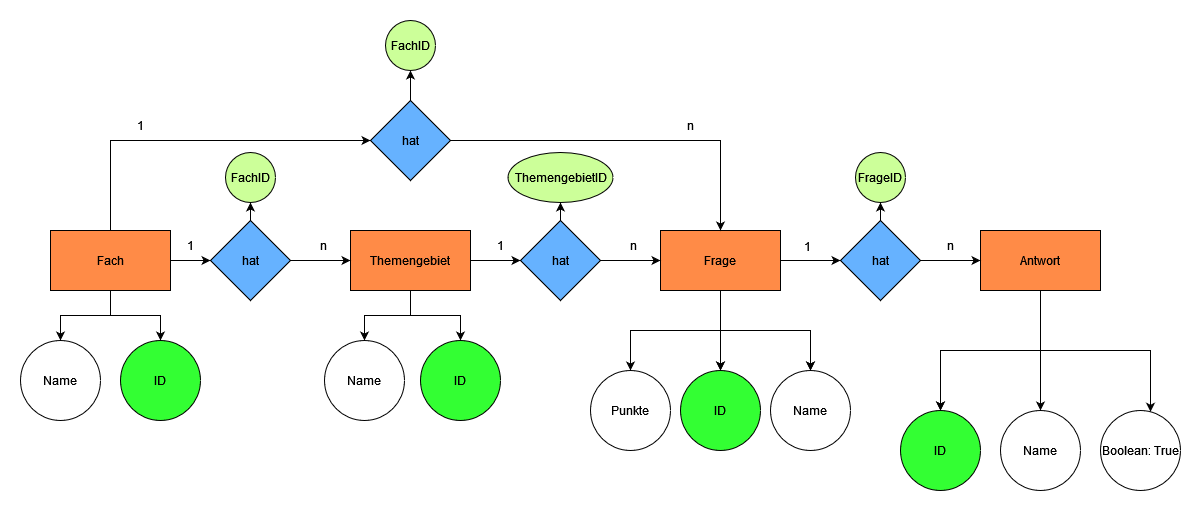

The diagram above was exported from draw.io. Its source (the exported page's mxGraphModel, read from the mxfile embedded in the PNG):
<mxGraphModel dx="1693" dy="2085" grid="1" gridSize="10" guides="1" tooltips="1" connect="1" arrows="1" fold="1" page="1" pageScale="1" pageWidth="827" pageHeight="1169" math="0" shadow="0">
  <root>
    <mxCell id="0" />
    <mxCell id="1" parent="0" />
    <mxCell id="lNHSzIOZlk993kWURvfF-6" value="" style="edgeStyle=orthogonalEdgeStyle;rounded=0;orthogonalLoop=1;jettySize=auto;html=1;" edge="1" parent="1" source="lNHSzIOZlk993kWURvfF-1" target="lNHSzIOZlk993kWURvfF-5">
      <mxGeometry relative="1" as="geometry" />
    </mxCell>
    <mxCell id="lNHSzIOZlk993kWURvfF-17" style="edgeStyle=orthogonalEdgeStyle;rounded=0;orthogonalLoop=1;jettySize=auto;html=1;entryX=0;entryY=0.5;entryDx=0;entryDy=0;exitX=0.5;exitY=0;exitDx=0;exitDy=0;" edge="1" parent="1" source="lNHSzIOZlk993kWURvfF-1" target="lNHSzIOZlk993kWURvfF-14">
      <mxGeometry relative="1" as="geometry" />
    </mxCell>
    <mxCell id="lNHSzIOZlk993kWURvfF-19" value="" style="edgeStyle=orthogonalEdgeStyle;rounded=0;orthogonalLoop=1;jettySize=auto;html=1;" edge="1" parent="1" source="lNHSzIOZlk993kWURvfF-1" target="lNHSzIOZlk993kWURvfF-18">
      <mxGeometry relative="1" as="geometry" />
    </mxCell>
    <mxCell id="lNHSzIOZlk993kWURvfF-21" value="" style="edgeStyle=orthogonalEdgeStyle;rounded=0;orthogonalLoop=1;jettySize=auto;html=1;exitX=0.5;exitY=1;exitDx=0;exitDy=0;" edge="1" parent="1" source="lNHSzIOZlk993kWURvfF-1" target="lNHSzIOZlk993kWURvfF-20">
      <mxGeometry relative="1" as="geometry" />
    </mxCell>
    <mxCell id="lNHSzIOZlk993kWURvfF-1" value="Fach" style="rounded=0;whiteSpace=wrap;html=1;shadow=0;fillColor=#FF8B47;" vertex="1" parent="1">
      <mxGeometry x="80" y="190" width="120" height="60" as="geometry" />
    </mxCell>
    <mxCell id="lNHSzIOZlk993kWURvfF-9" value="" style="edgeStyle=orthogonalEdgeStyle;rounded=0;orthogonalLoop=1;jettySize=auto;html=1;" edge="1" parent="1" source="lNHSzIOZlk993kWURvfF-2" target="lNHSzIOZlk993kWURvfF-8">
      <mxGeometry relative="1" as="geometry" />
    </mxCell>
    <mxCell id="lNHSzIOZlk993kWURvfF-25" value="" style="edgeStyle=orthogonalEdgeStyle;rounded=0;orthogonalLoop=1;jettySize=auto;html=1;" edge="1" parent="1" source="lNHSzIOZlk993kWURvfF-2" target="lNHSzIOZlk993kWURvfF-24">
      <mxGeometry relative="1" as="geometry" />
    </mxCell>
    <mxCell id="lNHSzIOZlk993kWURvfF-27" value="" style="edgeStyle=orthogonalEdgeStyle;rounded=0;orthogonalLoop=1;jettySize=auto;html=1;" edge="1" parent="1" source="lNHSzIOZlk993kWURvfF-2" target="lNHSzIOZlk993kWURvfF-26">
      <mxGeometry relative="1" as="geometry" />
    </mxCell>
    <mxCell id="lNHSzIOZlk993kWURvfF-2" value="Themengebiet" style="rounded=0;whiteSpace=wrap;html=1;fillColor=#FF8B47;" vertex="1" parent="1">
      <mxGeometry x="380" y="190" width="120" height="60" as="geometry" />
    </mxCell>
    <mxCell id="lNHSzIOZlk993kWURvfF-12" value="" style="edgeStyle=orthogonalEdgeStyle;rounded=0;orthogonalLoop=1;jettySize=auto;html=1;" edge="1" parent="1" source="lNHSzIOZlk993kWURvfF-3" target="lNHSzIOZlk993kWURvfF-11">
      <mxGeometry relative="1" as="geometry" />
    </mxCell>
    <mxCell id="lNHSzIOZlk993kWURvfF-29" value="" style="edgeStyle=orthogonalEdgeStyle;rounded=0;orthogonalLoop=1;jettySize=auto;html=1;" edge="1" parent="1" source="lNHSzIOZlk993kWURvfF-3" target="lNHSzIOZlk993kWURvfF-28">
      <mxGeometry relative="1" as="geometry" />
    </mxCell>
    <mxCell id="lNHSzIOZlk993kWURvfF-30" value="" style="edgeStyle=orthogonalEdgeStyle;rounded=0;orthogonalLoop=1;jettySize=auto;html=1;" edge="1" parent="1" source="lNHSzIOZlk993kWURvfF-3" target="lNHSzIOZlk993kWURvfF-28">
      <mxGeometry relative="1" as="geometry" />
    </mxCell>
    <mxCell id="lNHSzIOZlk993kWURvfF-32" value="" style="edgeStyle=orthogonalEdgeStyle;rounded=0;orthogonalLoop=1;jettySize=auto;html=1;" edge="1" parent="1" source="lNHSzIOZlk993kWURvfF-3" target="lNHSzIOZlk993kWURvfF-31">
      <mxGeometry relative="1" as="geometry" />
    </mxCell>
    <mxCell id="lNHSzIOZlk993kWURvfF-33" value="" style="edgeStyle=orthogonalEdgeStyle;rounded=0;orthogonalLoop=1;jettySize=auto;html=1;" edge="1" parent="1" source="lNHSzIOZlk993kWURvfF-3" target="lNHSzIOZlk993kWURvfF-31">
      <mxGeometry relative="1" as="geometry" />
    </mxCell>
    <mxCell id="lNHSzIOZlk993kWURvfF-36" value="" style="edgeStyle=orthogonalEdgeStyle;rounded=0;orthogonalLoop=1;jettySize=auto;html=1;" edge="1" parent="1" source="lNHSzIOZlk993kWURvfF-3" target="lNHSzIOZlk993kWURvfF-35">
      <mxGeometry relative="1" as="geometry" />
    </mxCell>
    <mxCell id="lNHSzIOZlk993kWURvfF-3" value="Frage" style="rounded=0;whiteSpace=wrap;html=1;fillColor=#FF8B47;" vertex="1" parent="1">
      <mxGeometry x="690" y="190" width="120" height="60" as="geometry" />
    </mxCell>
    <mxCell id="lNHSzIOZlk993kWURvfF-38" value="" style="edgeStyle=orthogonalEdgeStyle;rounded=0;orthogonalLoop=1;jettySize=auto;html=1;" edge="1" parent="1" source="lNHSzIOZlk993kWURvfF-4" target="lNHSzIOZlk993kWURvfF-37">
      <mxGeometry relative="1" as="geometry" />
    </mxCell>
    <mxCell id="lNHSzIOZlk993kWURvfF-39" value="" style="edgeStyle=orthogonalEdgeStyle;rounded=0;orthogonalLoop=1;jettySize=auto;html=1;" edge="1" parent="1" source="lNHSzIOZlk993kWURvfF-4" target="lNHSzIOZlk993kWURvfF-37">
      <mxGeometry relative="1" as="geometry" />
    </mxCell>
    <mxCell id="lNHSzIOZlk993kWURvfF-41" value="" style="edgeStyle=orthogonalEdgeStyle;rounded=0;orthogonalLoop=1;jettySize=auto;html=1;" edge="1" parent="1" source="lNHSzIOZlk993kWURvfF-4" target="lNHSzIOZlk993kWURvfF-40">
      <mxGeometry relative="1" as="geometry" />
    </mxCell>
    <mxCell id="lNHSzIOZlk993kWURvfF-43" value="" style="edgeStyle=orthogonalEdgeStyle;rounded=0;orthogonalLoop=1;jettySize=auto;html=1;" edge="1" parent="1" source="lNHSzIOZlk993kWURvfF-4" target="lNHSzIOZlk993kWURvfF-42">
      <mxGeometry relative="1" as="geometry">
        <Array as="points">
          <mxPoint x="1070" y="310" />
          <mxPoint x="1180" y="310" />
        </Array>
      </mxGeometry>
    </mxCell>
    <mxCell id="lNHSzIOZlk993kWURvfF-4" value="Antwort" style="rounded=0;whiteSpace=wrap;html=1;fillColor=#FF8B47;" vertex="1" parent="1">
      <mxGeometry x="1010" y="190" width="120" height="60" as="geometry" />
    </mxCell>
    <mxCell id="lNHSzIOZlk993kWURvfF-7" value="" style="edgeStyle=orthogonalEdgeStyle;rounded=0;orthogonalLoop=1;jettySize=auto;html=1;" edge="1" parent="1" source="lNHSzIOZlk993kWURvfF-5" target="lNHSzIOZlk993kWURvfF-2">
      <mxGeometry relative="1" as="geometry" />
    </mxCell>
    <mxCell id="lNHSzIOZlk993kWURvfF-51" value="" style="edgeStyle=orthogonalEdgeStyle;rounded=0;orthogonalLoop=1;jettySize=auto;html=1;" edge="1" parent="1" source="lNHSzIOZlk993kWURvfF-5" target="lNHSzIOZlk993kWURvfF-50">
      <mxGeometry relative="1" as="geometry" />
    </mxCell>
    <mxCell id="lNHSzIOZlk993kWURvfF-5" value="hat" style="rhombus;whiteSpace=wrap;html=1;rounded=0;fillColor=#66B2FF;" vertex="1" parent="1">
      <mxGeometry x="240" y="180" width="80" height="80" as="geometry" />
    </mxCell>
    <mxCell id="lNHSzIOZlk993kWURvfF-10" value="" style="edgeStyle=orthogonalEdgeStyle;rounded=0;orthogonalLoop=1;jettySize=auto;html=1;" edge="1" parent="1" source="lNHSzIOZlk993kWURvfF-8" target="lNHSzIOZlk993kWURvfF-3">
      <mxGeometry relative="1" as="geometry" />
    </mxCell>
    <mxCell id="lNHSzIOZlk993kWURvfF-57" value="" style="edgeStyle=orthogonalEdgeStyle;rounded=0;orthogonalLoop=1;jettySize=auto;html=1;" edge="1" parent="1" source="lNHSzIOZlk993kWURvfF-8" target="lNHSzIOZlk993kWURvfF-56">
      <mxGeometry relative="1" as="geometry" />
    </mxCell>
    <mxCell id="lNHSzIOZlk993kWURvfF-8" value="hat" style="rhombus;whiteSpace=wrap;html=1;rounded=0;fillColor=#66B2FF;" vertex="1" parent="1">
      <mxGeometry x="550" y="180" width="80" height="80" as="geometry" />
    </mxCell>
    <mxCell id="lNHSzIOZlk993kWURvfF-13" value="" style="edgeStyle=orthogonalEdgeStyle;rounded=0;orthogonalLoop=1;jettySize=auto;html=1;" edge="1" parent="1" source="lNHSzIOZlk993kWURvfF-11" target="lNHSzIOZlk993kWURvfF-4">
      <mxGeometry relative="1" as="geometry" />
    </mxCell>
    <mxCell id="lNHSzIOZlk993kWURvfF-59" value="" style="edgeStyle=orthogonalEdgeStyle;rounded=0;orthogonalLoop=1;jettySize=auto;html=1;" edge="1" parent="1" source="lNHSzIOZlk993kWURvfF-11" target="lNHSzIOZlk993kWURvfF-58">
      <mxGeometry relative="1" as="geometry" />
    </mxCell>
    <mxCell id="lNHSzIOZlk993kWURvfF-11" value="hat" style="rhombus;whiteSpace=wrap;html=1;rounded=0;fillColor=#66B2FF;" vertex="1" parent="1">
      <mxGeometry x="870" y="180" width="80" height="80" as="geometry" />
    </mxCell>
    <mxCell id="lNHSzIOZlk993kWURvfF-16" style="edgeStyle=orthogonalEdgeStyle;rounded=0;orthogonalLoop=1;jettySize=auto;html=1;entryX=0.5;entryY=0;entryDx=0;entryDy=0;" edge="1" parent="1" source="lNHSzIOZlk993kWURvfF-14" target="lNHSzIOZlk993kWURvfF-3">
      <mxGeometry relative="1" as="geometry" />
    </mxCell>
    <mxCell id="lNHSzIOZlk993kWURvfF-55" value="" style="edgeStyle=orthogonalEdgeStyle;rounded=0;orthogonalLoop=1;jettySize=auto;html=1;" edge="1" parent="1" source="lNHSzIOZlk993kWURvfF-14" target="lNHSzIOZlk993kWURvfF-54">
      <mxGeometry relative="1" as="geometry" />
    </mxCell>
    <mxCell id="lNHSzIOZlk993kWURvfF-14" value="hat" style="rhombus;whiteSpace=wrap;html=1;rounded=0;fillColor=#66B2FF;" vertex="1" parent="1">
      <mxGeometry x="400" y="60" width="80" height="80" as="geometry" />
    </mxCell>
    <mxCell id="lNHSzIOZlk993kWURvfF-18" value="ID" style="ellipse;whiteSpace=wrap;html=1;rounded=0;fillColor=#33FF33;" vertex="1" parent="1">
      <mxGeometry x="150" y="300" width="80" height="80" as="geometry" />
    </mxCell>
    <mxCell id="lNHSzIOZlk993kWURvfF-20" value="Name" style="ellipse;whiteSpace=wrap;html=1;rounded=0;" vertex="1" parent="1">
      <mxGeometry x="50" y="300" width="80" height="80" as="geometry" />
    </mxCell>
    <mxCell id="lNHSzIOZlk993kWURvfF-22" value="1" style="text;html=1;strokeColor=none;fillColor=none;align=center;verticalAlign=middle;whiteSpace=wrap;rounded=0;" vertex="1" parent="1">
      <mxGeometry x="190" y="190" width="60" height="30" as="geometry" />
    </mxCell>
    <mxCell id="lNHSzIOZlk993kWURvfF-23" value="n" style="text;html=1;strokeColor=none;fillColor=none;align=center;verticalAlign=middle;whiteSpace=wrap;rounded=0;" vertex="1" parent="1">
      <mxGeometry x="323" y="190" width="60" height="30" as="geometry" />
    </mxCell>
    <mxCell id="lNHSzIOZlk993kWURvfF-24" value="ID" style="ellipse;whiteSpace=wrap;html=1;rounded=0;fillColor=#33FF33;" vertex="1" parent="1">
      <mxGeometry x="450" y="300" width="80" height="80" as="geometry" />
    </mxCell>
    <mxCell id="lNHSzIOZlk993kWURvfF-26" value="Name" style="ellipse;whiteSpace=wrap;html=1;rounded=0;" vertex="1" parent="1">
      <mxGeometry x="354" y="300" width="80" height="80" as="geometry" />
    </mxCell>
    <mxCell id="lNHSzIOZlk993kWURvfF-28" value="&lt;div&gt;ID&lt;/div&gt;" style="ellipse;whiteSpace=wrap;html=1;rounded=0;fillColor=#33FF33;" vertex="1" parent="1">
      <mxGeometry x="710" y="330" width="80" height="80" as="geometry" />
    </mxCell>
    <mxCell id="lNHSzIOZlk993kWURvfF-31" value="Name" style="ellipse;whiteSpace=wrap;html=1;rounded=0;" vertex="1" parent="1">
      <mxGeometry x="800" y="330" width="80" height="80" as="geometry" />
    </mxCell>
    <mxCell id="lNHSzIOZlk993kWURvfF-35" value="&lt;div&gt;Punkte&lt;/div&gt;" style="ellipse;whiteSpace=wrap;html=1;rounded=0;" vertex="1" parent="1">
      <mxGeometry x="620" y="330" width="80" height="80" as="geometry" />
    </mxCell>
    <mxCell id="lNHSzIOZlk993kWURvfF-37" value="ID" style="ellipse;whiteSpace=wrap;html=1;rounded=0;fillColor=#33FF33;" vertex="1" parent="1">
      <mxGeometry x="930" y="370" width="80" height="80" as="geometry" />
    </mxCell>
    <mxCell id="lNHSzIOZlk993kWURvfF-40" value="Name" style="ellipse;whiteSpace=wrap;html=1;rounded=0;" vertex="1" parent="1">
      <mxGeometry x="1030" y="370" width="80" height="80" as="geometry" />
    </mxCell>
    <mxCell id="lNHSzIOZlk993kWURvfF-42" value="Boolean: True" style="ellipse;whiteSpace=wrap;html=1;rounded=0;" vertex="1" parent="1">
      <mxGeometry x="1130" y="370" width="80" height="80" as="geometry" />
    </mxCell>
    <mxCell id="lNHSzIOZlk993kWURvfF-44" value="1" style="text;html=1;strokeColor=none;fillColor=none;align=center;verticalAlign=middle;whiteSpace=wrap;rounded=0;" vertex="1" parent="1">
      <mxGeometry x="500" y="190" width="60" height="30" as="geometry" />
    </mxCell>
    <mxCell id="lNHSzIOZlk993kWURvfF-45" value="1" style="text;html=1;strokeColor=none;fillColor=none;align=center;verticalAlign=middle;whiteSpace=wrap;rounded=0;" vertex="1" parent="1">
      <mxGeometry x="807" y="191" width="60" height="30" as="geometry" />
    </mxCell>
    <mxCell id="lNHSzIOZlk993kWURvfF-46" value="1" style="text;html=1;strokeColor=none;fillColor=none;align=center;verticalAlign=middle;whiteSpace=wrap;rounded=0;" vertex="1" parent="1">
      <mxGeometry x="140" y="70" width="60" height="30" as="geometry" />
    </mxCell>
    <mxCell id="lNHSzIOZlk993kWURvfF-47" value="n" style="text;html=1;strokeColor=none;fillColor=none;align=center;verticalAlign=middle;whiteSpace=wrap;rounded=0;" vertex="1" parent="1">
      <mxGeometry x="633" y="190" width="60" height="30" as="geometry" />
    </mxCell>
    <mxCell id="lNHSzIOZlk993kWURvfF-48" value="n" style="text;html=1;strokeColor=none;fillColor=none;align=center;verticalAlign=middle;whiteSpace=wrap;rounded=0;" vertex="1" parent="1">
      <mxGeometry x="950" y="190" width="60" height="30" as="geometry" />
    </mxCell>
    <mxCell id="lNHSzIOZlk993kWURvfF-49" value="n" style="text;html=1;strokeColor=none;fillColor=none;align=center;verticalAlign=middle;whiteSpace=wrap;rounded=0;" vertex="1" parent="1">
      <mxGeometry x="690" y="70" width="60" height="30" as="geometry" />
    </mxCell>
    <mxCell id="lNHSzIOZlk993kWURvfF-50" value="FachID" style="ellipse;whiteSpace=wrap;html=1;rounded=0;fillColor=#CCFF99;" vertex="1" parent="1">
      <mxGeometry x="255" y="112" width="50" height="50" as="geometry" />
    </mxCell>
    <mxCell id="lNHSzIOZlk993kWURvfF-54" value="FachID" style="ellipse;whiteSpace=wrap;html=1;rounded=0;fillColor=#CCFF99;" vertex="1" parent="1">
      <mxGeometry x="415" y="-20" width="50" height="50" as="geometry" />
    </mxCell>
    <mxCell id="lNHSzIOZlk993kWURvfF-56" value="ThemengebietID" style="ellipse;whiteSpace=wrap;html=1;rounded=0;fillColor=#CCFF99;" vertex="1" parent="1">
      <mxGeometry x="537.5" y="112" width="105" height="50" as="geometry" />
    </mxCell>
    <mxCell id="lNHSzIOZlk993kWURvfF-58" value="FrageID" style="ellipse;whiteSpace=wrap;html=1;rounded=0;fillColor=#CCFF99;" vertex="1" parent="1">
      <mxGeometry x="885" y="112" width="50" height="50" as="geometry" />
    </mxCell>
  </root>
</mxGraphModel>